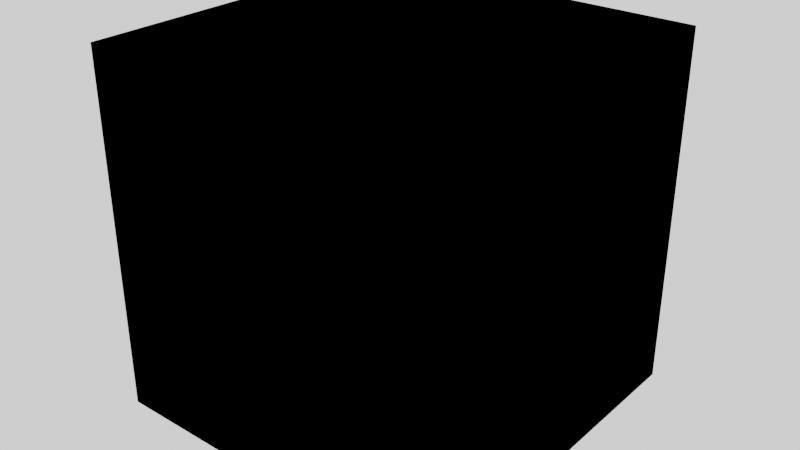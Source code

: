 # Source: node_groups.blend  (saved by Blender 3.6.13; exported with 4.5.12 LTS)
import bpy
from mathutils import Matrix  # noqa: F401  (used for matrix-valued properties, if any)

bpy.ops.wm.read_factory_settings(use_empty=True)
scene = bpy.context.scene
scene.name = 'Scene'

# ---- materials (node trees are filled in below, after node groups)
mat_bb_shader_nodes = bpy.data.materials.new('bb_shader_nodes')

# ---- node groups
ng_geometrynodeinputposition = bpy.data.node_groups.new('GeometryNodeInputPosition', 'ShaderNodeTree')
_s = ng_geometrynodeinputposition.interface.new_socket(name='Position', in_out='OUTPUT', socket_type='NodeSocketVector')
_N = ng_geometrynodeinputposition.nodes; _L = ng_geometrynodeinputposition.links
n0 = _N.new('NodeGroupInput'); n0.name = 'Group Input'; n0.location = (-200, 0)
n1 = _N.new('ShaderNodeNewGeometry'); n1.name = 'Geometry'; n1.location = (0, 0)
n2 = _N.new('NodeGroupOutput'); n2.name = 'Group Output'; n2.location = (190, 0)
_L.new(n1.outputs[0], n2.inputs[0])
n2.is_active_output = True
ng_shadernodemapping = bpy.data.node_groups.new('ShaderNodeMapping', 'GeometryNodeTree')
_s = ng_shadernodemapping.interface.new_socket(name='Vector', in_out='OUTPUT', socket_type='NodeSocketVector')
_s = ng_shadernodemapping.interface.new_socket(name='Vector', in_out='INPUT', socket_type='NodeSocketVector')
_s.min_value = -1e+04
_s.max_value = 1e+04
_s = ng_shadernodemapping.interface.new_socket(name='Location', in_out='INPUT', socket_type='NodeSocketVector')
_s.min_value = -1e+04
_s.max_value = 1e+04
_s = ng_shadernodemapping.interface.new_socket(name='Rotation', in_out='INPUT', socket_type='NodeSocketVector')
_s.subtype = 'EULER'
_s = ng_shadernodemapping.interface.new_socket(name='Scale', in_out='INPUT', socket_type='NodeSocketVector')
_s.default_value = (1.0, 1.0, 1.0)
_s.min_value = -1e+04
_s.max_value = 1e+04
_N = ng_shadernodemapping.nodes; _L = ng_shadernodemapping.links
n0 = _N.new('ShaderNodeVectorMath'); n0.name = 'Vector Math.001'; n0.location = (100, 80)
n0.operation = 'MULTIPLY'
n1 = _N.new('NodeGroupOutput'); n1.name = 'Group Output'; n1.location = (340, 80)
n2 = _N.new('NodeGroupInput'); n2.name = 'Group Input'; n2.location = (-820, 80)
n3 = _N.new('ShaderNodeVectorRotate'); n3.name = 'Vector Rotate'; n3.location = (-340, 240)
n3.rotation_type = 'EULER_XYZ'
n4 = _N.new('ShaderNodeVectorMath'); n4.name = 'Vector Math'; n4.location = (-120, 80)
_L.new(n2.outputs[0], n3.inputs[0])
_L.new(n0.outputs[0], n1.inputs[0])
_L.new(n4.outputs[0], n0.inputs[0])
_L.new(n3.outputs[0], n4.inputs[0])
_L.new(n2.outputs[2], n3.inputs[4])
_L.new(n2.outputs[3], n0.inputs[1])
_L.new(n2.outputs[1], n4.inputs[1])
n1.is_active_output = True
ng_shadernodenewgeometry = bpy.data.node_groups.new('ShaderNodeNewGeometry', 'GeometryNodeTree')
_s = ng_shadernodenewgeometry.interface.new_socket(name='Position', in_out='OUTPUT', socket_type='NodeSocketVector')
_s = ng_shadernodenewgeometry.interface.new_socket(name='Normal', in_out='OUTPUT', socket_type='NodeSocketVector')
_s = ng_shadernodenewgeometry.interface.new_socket(name='Tangent', in_out='OUTPUT', socket_type='NodeSocketVector')
_s = ng_shadernodenewgeometry.interface.new_socket(name='True Normal', in_out='OUTPUT', socket_type='NodeSocketVector')
_s = ng_shadernodenewgeometry.interface.new_socket(name='Incoming', in_out='OUTPUT', socket_type='NodeSocketVector')
_s = ng_shadernodenewgeometry.interface.new_socket(name='Parametric', in_out='OUTPUT', socket_type='NodeSocketVector')
_s = ng_shadernodenewgeometry.interface.new_socket(name='Backfacing', in_out='OUTPUT', socket_type='NodeSocketFloat')
_s = ng_shadernodenewgeometry.interface.new_socket(name='Pointiness', in_out='OUTPUT', socket_type='NodeSocketFloat')
_s = ng_shadernodenewgeometry.interface.new_socket(name='Random Per Island', in_out='OUTPUT', socket_type='NodeSocketFloat')
_N = ng_shadernodenewgeometry.nodes; _L = ng_shadernodenewgeometry.links
n0 = _N.new('NodeGroupInput'); n0.name = 'Group Input'; n0.location = (-200, 0)
n1 = _N.new('NodeGroupOutput'); n1.name = 'Group Output'; n1.location = (194, 0)
n1.inputs[6].default_value = 0.0
n1.inputs[7].default_value = 0.0
n1.inputs[8].default_value = 0.0
n2 = _N.new('GeometryNodeInputPosition'); n2.name = 'Position'; n2.location = (0, 0)
n2.width = 144
_L.new(n2.outputs[0], n1.inputs[0])
_L.new(n2.outputs[0], n1.inputs[1])
_L.new(n2.outputs[0], n1.inputs[2])
_L.new(n2.outputs[0], n1.inputs[3])
_L.new(n2.outputs[0], n1.inputs[4])
_L.new(n2.outputs[0], n1.inputs[5])
n1.is_active_output = True
ng_shadernodebrightcontrast = bpy.data.node_groups.new('ShaderNodeBrightContrast', 'GeometryNodeTree')
_s = ng_shadernodebrightcontrast.interface.new_socket(name='Color', in_out='OUTPUT', socket_type='NodeSocketColor')
_s.default_value = (0.0, 0.0, 0.0, 0.0)
_s = ng_shadernodebrightcontrast.interface.new_socket(name='Color', in_out='INPUT', socket_type='NodeSocketColor')
_s = ng_shadernodebrightcontrast.interface.new_socket(name='Bright', in_out='INPUT', socket_type='NodeSocketFloat')
_s = ng_shadernodebrightcontrast.interface.new_socket(name='Contrast', in_out='INPUT', socket_type='NodeSocketFloat')
_s.min_value = -1e+04
_s.max_value = 1e+04
_N = ng_shadernodebrightcontrast.nodes; _L = ng_shadernodebrightcontrast.links
n0 = _N.new('ShaderNodeMath'); n0.name = 'Math'; n0.location = (-300, -120)
n0.operation = 'MULTIPLY'
n0.inputs[0].default_value = 259.0
n1 = _N.new('ShaderNodeMath'); n1.name = 'Math.004'; n1.location = (-300, -300)
n1.operation = 'MULTIPLY'
n1.inputs[0].default_value = 255.0
n2 = _N.new('ShaderNodeMath'); n2.name = 'Math.003'; n2.location = (-480, -300)
n2.operation = 'SUBTRACT'
n2.inputs[0].default_value = 259.0
n3 = _N.new('ShaderNodeMath'); n3.name = 'Math.001'; n3.location = (-480, -120)
n3.inputs[0].default_value = 255.0
n4 = _N.new('ShaderNodeMath'); n4.name = 'Math.002'; n4.location = (-120, -120)
n4.operation = 'DIVIDE'
n5 = _N.new('ShaderNodeMix'); n5.name = 'Mix.001'; n5.location = (80, -120)
n5.data_type = 'RGBA'
n5.blend_type = 'SUBTRACT'
n5.inputs[0].default_value = 1.0
n6 = _N.new('ShaderNodeMix'); n6.name = 'Mix.002'; n6.location = (260, -120)
n6.data_type = 'RGBA'
n6.blend_type = 'MULTIPLY'
n6.inputs[0].default_value = 1.0
n7 = _N.new('NodeReroute'); n7.name = 'Reroute'; n7.location = (-520, -200)
n7.width = 16
n7.socket_idname = 'NodeSocketFloat'
n8 = _N.new('ShaderNodeValue'); n8.name = 'Value.002'; n8.location = (-120, -300)
n8.width = 130
n8.outputs[0].default_value = 128.0
n9 = _N.new('NodeGroupInput'); n9.name = 'Group Input'; n9.location = (-720, -40)
n10 = _N.new('ShaderNodeMix'); n10.name = 'Mix'; n10.location = (-120, 100)
n10.data_type = 'RGBA'
n10.blend_type = 'ADD'
n10.inputs[0].default_value = 1.0
n11 = _N.new('ShaderNodeMix'); n11.name = 'Mix.003'; n11.location = (460, -120)
n11.data_type = 'RGBA'
n11.blend_type = 'ADD'
n11.inputs[0].default_value = 1.0
n12 = _N.new('NodeGroupOutput'); n12.name = 'Group Output'; n12.location = (680, -120)
_L.new(n9.outputs[0], n10.inputs[6])
_L.new(n9.outputs[1], n10.inputs[7])
_L.new(n9.outputs[2], n7.inputs[0])
_L.new(n3.outputs[0], n0.inputs[1])
_L.new(n0.outputs[0], n4.inputs[0])
_L.new(n2.outputs[0], n1.inputs[1])
_L.new(n1.outputs[0], n4.inputs[1])
_L.new(n7.outputs[0], n3.inputs[1])
_L.new(n7.outputs[0], n2.inputs[1])
_L.new(n8.outputs[0], n5.inputs[7])
_L.new(n4.outputs[0], n6.inputs[7])
_L.new(n5.outputs[2], n6.inputs[6])
_L.new(n8.outputs[0], n11.inputs[7])
_L.new(n6.outputs[2], n11.inputs[6])
_L.new(n10.outputs[2], n5.inputs[6])
_L.new(n11.outputs[2], n12.inputs[0])
n12.is_active_output = True
ng_shadernodetexcoord = bpy.data.node_groups.new('ShaderNodeTexCoord', 'GeometryNodeTree')
_s = ng_shadernodetexcoord.interface.new_socket(name='Generated', in_out='OUTPUT', socket_type='NodeSocketVector')
_s = ng_shadernodetexcoord.interface.new_socket(name='Normal', in_out='OUTPUT', socket_type='NodeSocketVector')
_s = ng_shadernodetexcoord.interface.new_socket(name='UV', in_out='OUTPUT', socket_type='NodeSocketVector')
_s = ng_shadernodetexcoord.interface.new_socket(name='Object', in_out='OUTPUT', socket_type='NodeSocketVector')
_s = ng_shadernodetexcoord.interface.new_socket(name='Camera', in_out='OUTPUT', socket_type='NodeSocketVector')
_s = ng_shadernodetexcoord.interface.new_socket(name='Window', in_out='OUTPUT', socket_type='NodeSocketVector')
_s = ng_shadernodetexcoord.interface.new_socket(name='Reflection', in_out='OUTPUT', socket_type='NodeSocketVector')
_N = ng_shadernodetexcoord.nodes; _L = ng_shadernodetexcoord.links
n0 = _N.new('NodeGroupInput'); n0.name = 'Group Input'; n0.location = (-200, 0)
n1 = _N.new('NodeGroupOutput'); n1.name = 'Group Output'; n1.location = (444, 0)
n2 = _N.new('GeometryNodeInputPosition'); n2.name = 'Position'; n2.location = (0, 0)
n2.width = 144
n3 = _N.new('ShaderNodeVectorMath'); n3.name = 'Vector Math'; n3.location = (221, 0)
n3.hide = True
n3.operation = 'DIVIDE'
n3.inputs[1].default_value = (2.0, 2.0, 2.0)
_L.new(n3.outputs[0], n1.inputs[0])
_L.new(n2.outputs[0], n1.inputs[1])
_L.new(n2.outputs[0], n1.inputs[2])
_L.new(n2.outputs[0], n1.inputs[3])
_L.new(n2.outputs[0], n1.inputs[4])
_L.new(n2.outputs[0], n1.inputs[5])
_L.new(n2.outputs[0], n1.inputs[6])
_L.new(n2.outputs[0], n3.inputs[0])
n1.is_active_output = True
ng_shadernodedisplacement = bpy.data.node_groups.new('ShaderNodeDisplacement', 'GeometryNodeTree')
_s = ng_shadernodedisplacement.interface.new_socket(name='Vector', in_out='OUTPUT', socket_type='NodeSocketVector')
_s = ng_shadernodedisplacement.interface.new_socket(name='Height', in_out='INPUT', socket_type='NodeSocketFloat')
_s.min_value = -1e+04
_s.max_value = 1e+04
_s = ng_shadernodedisplacement.interface.new_socket(name='Midlevel', in_out='INPUT', socket_type='NodeSocketFloat')
_s.default_value = 0.5
_s.min_value = -1e+04
_s.max_value = 1e+04
_s = ng_shadernodedisplacement.interface.new_socket(name='Scale', in_out='INPUT', socket_type='NodeSocketFloat')
_s.default_value = 1.0
_s = ng_shadernodedisplacement.interface.new_socket(name='Normal (not used)', in_out='INPUT', socket_type='NodeSocketVector')
_N = ng_shadernodedisplacement.nodes; _L = ng_shadernodedisplacement.links
n0 = _N.new('ShaderNodeVectorMath'); n0.name = 'Vector Math'; n0.location = (-40, -100)
n0.operation = 'MULTIPLY'
n1 = _N.new('ShaderNodeVectorMath'); n1.name = 'Vector Math.001'; n1.location = (180, -100)
n1.operation = 'SCALE'
n2 = _N.new('NodeGroupInput'); n2.name = 'Group Input'; n2.location = (-500, 0)
n3 = _N.new('ShaderNodeMath'); n3.name = 'Math'; n3.location = (-260, -100)
n4 = _N.new('GeometryNodeInputNormal'); n4.name = 'Normal'; n4.location = (-40, -20)
n4.legacy_corner_normals = True
n5 = _N.new('NodeGroupOutput'); n5.name = 'Group Output'; n5.location = (440, -20)
_L.new(n2.outputs[0], n0.inputs[3])
_L.new(n4.outputs[0], n0.inputs[0])
_L.new(n0.outputs[0], n1.inputs[0])
_L.new(n3.outputs[0], n0.inputs[1])
_L.new(n2.outputs[2], n1.inputs[3])
_L.new(n1.outputs[0], n5.inputs[0])
_L.new(n2.outputs[0], n3.inputs[0])
_L.new(n2.outputs[1], n3.inputs[1])
n5.is_active_output = True
ng_bb_geo_nodes = bpy.data.node_groups.new('bb_geo_nodes', 'GeometryNodeTree')
_s = ng_bb_geo_nodes.interface.new_socket(name='Geometry', in_out='OUTPUT', socket_type='NodeSocketGeometry')
_s = ng_bb_geo_nodes.interface.new_socket(name='Geometry', in_out='INPUT', socket_type='NodeSocketGeometry')
ng_bb_geo_nodes.is_modifier = True
_N = ng_bb_geo_nodes.nodes; _L = ng_bb_geo_nodes.links
n0 = _N.new('GeometryNodeGroup'); n0.name = 'Group'; n0.location = (-360, 120)
n0.width = 158
n0.node_tree = ng_shadernodemapping
n0.inputs[0].default_value = (0.0, 0.0, 0.0)
n0.inputs[1].default_value = (0.0, 0.0, 0.0)
n0.inputs[2].default_value = (0.0, 0.0, 0.0)
n0.inputs[3].default_value = (1.0, 1.0, 1.0)
n1 = _N.new('GeometryNodeGroup'); n1.name = 'Group.003'; n1.location = (40, 120)
n1.width = 187
n1.node_tree = ng_shadernodenewgeometry
n2 = _N.new('NodeGroupOutput'); n2.name = 'Group Output'; n2.location = (60, 440)
n3 = _N.new('NodeGroupInput'); n3.name = 'Group Input'; n3.location = (-220, 440)
n4 = _N.new('GeometryNodeGroup'); n4.name = 'Group.004'; n4.location = (280, 120)
n4.width = 243
n4.node_tree = ng_shadernodebrightcontrast
n4.inputs[0].default_value = (0.0, 0.0, 0.0, 1.0)
n4.inputs[1].default_value = 0.0
n4.inputs[2].default_value = 0.0
n5 = _N.new('GeometryNodeGroup'); n5.name = 'Group.002'; n5.location = (-580, 120)
n5.width = 174
n5.node_tree = ng_shadernodetexcoord
n6 = _N.new('GeometryNodeGroup'); n6.name = 'Group.001'; n6.location = (-160, 120)
n6.width = 157
n6.node_tree = ng_shadernodedisplacement
n6.inputs[0].default_value = 1.0
n6.inputs[1].default_value = 0.0
n6.inputs[2].default_value = 1.0
n6.inputs[3].default_value = (0.0, 0.0, 0.0)
_L.new(n3.outputs[0], n2.inputs[0])
n2.is_active_output = True

# ---- material node trees
mat_bb_shader_nodes.use_nodes = True; mat_bb_shader_nodes.node_tree.nodes.clear()
_N = mat_bb_shader_nodes.node_tree.nodes; _L = mat_bb_shader_nodes.node_tree.links
n0 = _N.new('ShaderNodeBrightContrast'); n0.name = 'Bright/Contrast'; n0.location = (260, 260)
n1 = _N.new('ShaderNodeGroup'); n1.name = 'Group'; n1.location = (460, 260)
n1.width = 230
n1.node_tree = ng_geometrynodeinputposition

# ---- world
world_world = bpy.data.worlds.new('World'); scene.world = world_world
world_world.use_nodes = True; world_world.node_tree.nodes.clear()
_N = world_world.node_tree.nodes; _L = world_world.node_tree.links
n0 = _N.new('ShaderNodeOutputWorld'); n0.name = 'World Output'; n0.location = (300, 300)
n1 = _N.new('ShaderNodeBackground'); n1.name = 'Background'; n1.location = (10, 300)
n1.inputs[0].default_value = (1.0, 1.0, 1.0, 1.0)
_L.new(n1.outputs[0], n0.inputs[0])
n0.is_active_output = True
world_world.color = (0.05088, 0.05088, 0.05088)
world_world.use_sun_shadow = False
world_world.sun_shadow_jitter_overblur = 0.0

# ---- meshes
me_plane = bpy.data.meshes.new('Plane')
me_plane.from_pydata([(-1.0, 1.0, 1.0), (-1.0, 1.0, -1.0), (-1.0, -1.0, 1.0), (-1.0, -1.0, -1.0), (1.0, -1.0, -1.0), (1.0, -1.0, 1.0), (1.0, 1.0, -1.0), (1.0, 1.0, 1.0)], [], [(3, 2, 0, 1), (1, 0, 7, 6), (6, 7, 5, 4), (4, 5, 2, 3), (1, 6, 4, 3), (7, 0, 2, 5)])
_uv = me_plane.uv_layers.new(name='UVMap')
_uv.uv.foreach_set('vector', [0.375, 0.0, 0.625, 0.0, 0.625, 0.25, 0.375, 0.25, 0.375, 0.25, 0.625, 0.25, 0.625, 0.5, 0.375, 0.5, 0.375, 0.5, 0.625, 0.5, 0.625, 0.75, 0.375, 0.75, 0.375, 0.75, 0.625, 0.75, 0.625, 1.0, 0.375, 1.0, 0.125, 0.5, 0.375, 0.5, 0.375, 0.75, 0.125, 0.75, 0.625, 0.5, 0.875, 0.5, 0.875, 0.75, 0.625, 0.75])
me_plane.materials.append(mat_bb_shader_nodes)
me_plane.use_remesh_fix_poles = True
me_plane.use_remesh_preserve_attributes = False
me_plane.update()

# ---- objects
ob_plane = bpy.data.objects.new('Plane', me_plane)

# ---- transforms, parenting, visibility, modifiers, constraints
ob_plane.location = (0.0, 0.0, 0.0)
_m = ob_plane.modifiers.new('GeometryNodes', 'NODES')
_m.node_group = ng_bb_geo_nodes

# ---- collection membership
scene.collection.objects.link(ob_plane)

# ---- scene / render settings (as saved in the file)
scene.frame_start = 1; scene.frame_end = 250; scene.frame_set(1)
scene.render.engine = 'CYCLES'
scene.cycles.sampling_pattern = 'TABULATED_SOBOL'
scene.cycles.use_light_tree = False
scene.view_settings.view_transform = 'Filmic'
bpy.context.view_layer.update()

# ---- added for rendering (the .blend has no active camera): camera
cam_auto = bpy.data.cameras.new('AutoCamera')
cam_auto.lens = 50.0
cam_auto.sensor_width = 36.0
cam_auto.clip_end = 1000.0
ob_auto_camera = bpy.data.objects.new('AutoCamera', cam_auto)
scene.collection.objects.link(ob_auto_camera)
ob_auto_camera.location = (3.20507, -3.84609, 2.56406)
ob_auto_camera.rotation_euler = (1.09748, -7.21219e-08, 0.694738)
scene.camera = ob_auto_camera
bpy.context.view_layer.update()

